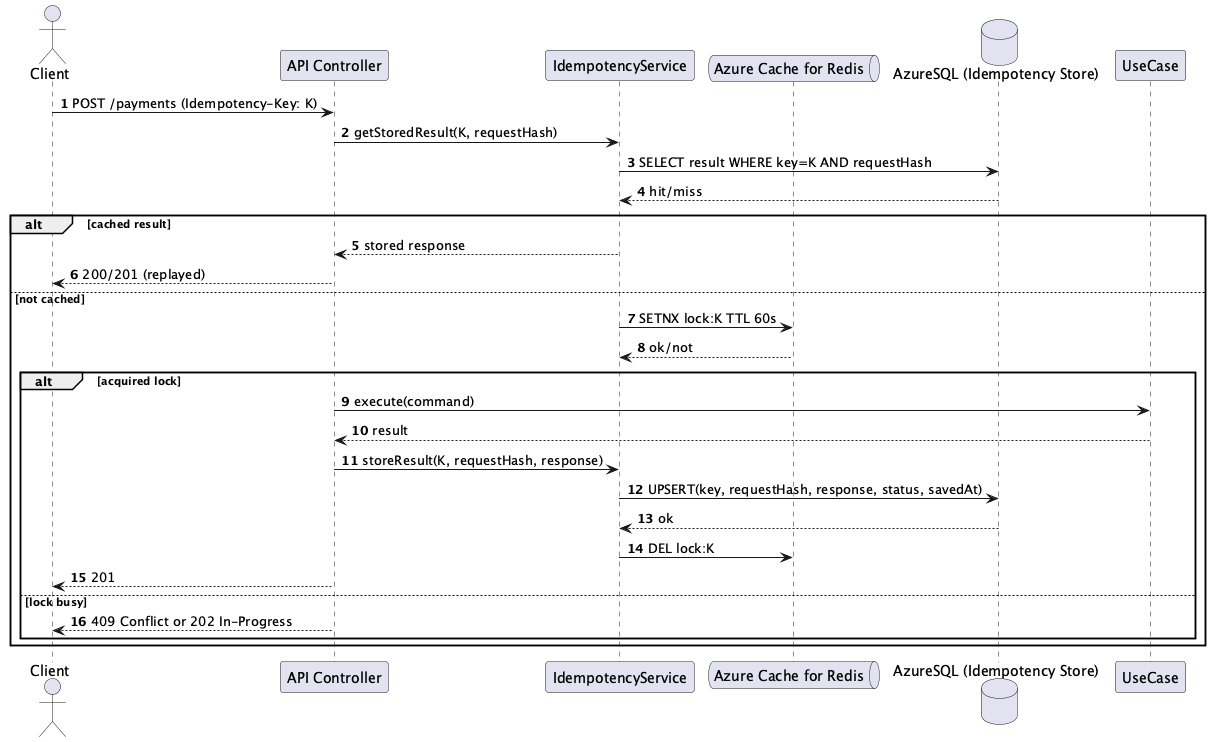

The diagram above was rendered by PlantUML. Its source (embedded in the PNG):
@startuml Common-Domain - HTTP Idempotency (Redis lock + SQL store)
autonumber
actor Client
participant "API Controller" as Controller
participant "IdempotencyService" as Idem
queue "Azure Cache for Redis" as Redis
database "AzureSQL (Idempotency Store)" as SQL
participant "UseCase" as UseCase

Client -> Controller: POST /payments (Idempotency-Key: K)
Controller -> Idem: getStoredResult(K, requestHash)
Idem -> SQL: SELECT result WHERE key=K AND requestHash
SQL --> Idem: hit/miss
alt cached result
Idem --> Controller: stored response
Controller --> Client: 200/201 (replayed)
else not cached
Idem -> Redis: SETNX lock:K TTL 60s
Redis --> Idem: ok/not
alt acquired lock
Controller -> UseCase: execute(command)
UseCase --> Controller: result
Controller -> Idem: storeResult(K, requestHash, response)
Idem -> SQL: UPSERT(key, requestHash, response, status, savedAt)
SQL --> Idem: ok
Idem -> Redis: DEL lock:K
Controller --> Client: 201
else lock busy
Controller --> Client: 409 Conflict or 202 In-Progress
end
end
@enduml